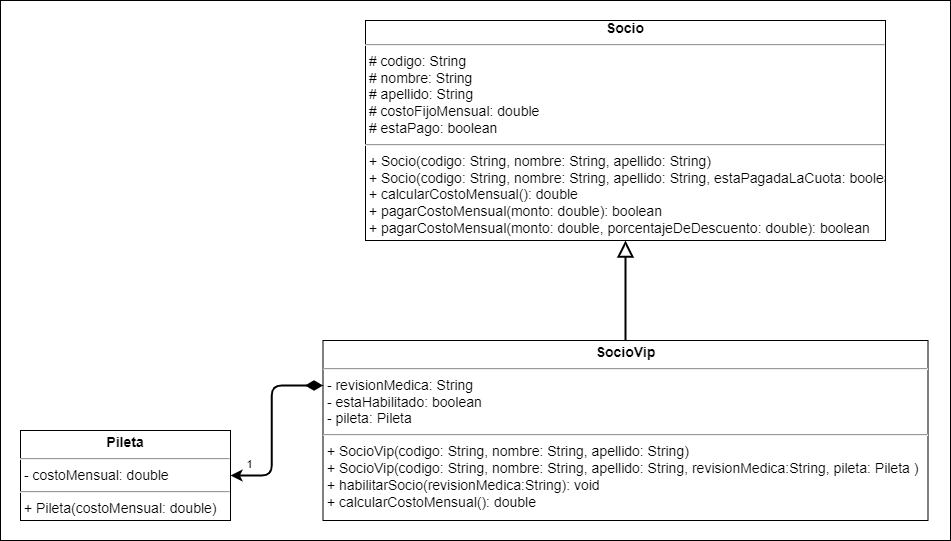

The diagram above was exported from draw.io. Its source (the exported page's mxGraphModel, read from the mxfile embedded in the PNG):
<mxGraphModel dx="1695" dy="2901" grid="1" gridSize="10" guides="1" tooltips="1" connect="1" arrows="1" fold="1" page="1" pageScale="1" pageWidth="827" pageHeight="1169" math="0" shadow="0">
  <root>
    <mxCell id="WIyWlLk6GJQsqaUBKTNV-0" />
    <mxCell id="WIyWlLk6GJQsqaUBKTNV-1" parent="WIyWlLk6GJQsqaUBKTNV-0" />
    <mxCell id="MvcSfsvhsIuprzJAYZkV-0" value="&lt;font style=&quot;font-size: 16px;&quot;&gt;&lt;font style=&quot;font-size: 16px;&quot;&gt;&lt;br&gt;&lt;/font&gt;&lt;/font&gt;" style="rounded=0;whiteSpace=wrap;html=1;align=left;verticalAlign=top;fontSize=30;fontStyle=1;spacingTop=10;spacing=2;spacingLeft=20;fontFamily=Verdana;" parent="WIyWlLk6GJQsqaUBKTNV-1" vertex="1">
      <mxGeometry x="-800" y="-2180" width="950" height="540" as="geometry" />
    </mxCell>
    <mxCell id="MvcSfsvhsIuprzJAYZkV-1" value="&lt;div style=&quot;text-align: center;&quot;&gt;&lt;b&gt;Socio&lt;/b&gt;&lt;/div&gt;&lt;hr style=&quot;font-size: 14px;&quot;&gt;&lt;p style=&quot;margin: 0px 0px 0px 4px; font-size: 14px;&quot;&gt;&lt;/p&gt;&amp;nbsp;# codigo: String&amp;nbsp;&lt;br&gt;&lt;span style=&quot;background-color: initial;&quot;&gt;&amp;nbsp;#&amp;nbsp;&lt;/span&gt;nombre&lt;span style=&quot;background-color: initial;&quot;&gt;:&amp;nbsp;&lt;/span&gt;String&amp;nbsp;&lt;span style=&quot;background-color: initial;&quot;&gt;&lt;br&gt;&lt;/span&gt;&amp;nbsp;# apellido: String&lt;br&gt;&amp;nbsp;# costoFijoMensual: double&lt;br&gt;&amp;nbsp;# estaPago: boolean&lt;br&gt;&lt;hr style=&quot;font-size: 14px;&quot;&gt;&amp;nbsp;+&lt;span style=&quot;background-color: initial;&quot;&gt;&amp;nbsp;Socio(&lt;/span&gt;codigo: String, nombre&lt;span style=&quot;background-color: initial;&quot;&gt;:&amp;nbsp;&lt;/span&gt;String, apellido: String&lt;span style=&quot;background-color: initial;&quot;&gt;)&lt;br&gt;&lt;/span&gt;&amp;nbsp;+&lt;span style=&quot;background-color: initial;&quot;&gt;&amp;nbsp;Socio(&lt;/span&gt;codigo: String, nombre&lt;span style=&quot;background-color: initial;&quot;&gt;:&amp;nbsp;&lt;/span&gt;String, apellido: String,&amp;nbsp;estaPagadaLaCuota: boolean&lt;span style=&quot;background-color: initial;&quot;&gt;)&lt;br&gt;&lt;/span&gt;&amp;nbsp;+ calcularCostoMensual(): double&lt;br&gt;&amp;nbsp;+ pagarCostoMensual(monto: double): boolean&lt;br&gt;&amp;nbsp;+ pagarCostoMensual(monto: double, porcentajeDeDescuento: double): boolean" style="verticalAlign=top;align=left;overflow=fill;fontSize=14;fontFamily=Helvetica;html=1;spacing=2;spacingTop=0;" parent="WIyWlLk6GJQsqaUBKTNV-1" vertex="1">
      <mxGeometry x="-435" y="-2160" width="520" height="220" as="geometry" />
    </mxCell>
    <mxCell id="MvcSfsvhsIuprzJAYZkV-2" style="edgeStyle=orthogonalEdgeStyle;rounded=1;orthogonalLoop=1;jettySize=auto;html=1;entryX=0.5;entryY=1;entryDx=0;entryDy=0;strokeWidth=2;endArrow=block;endFill=0;endSize=12;" parent="WIyWlLk6GJQsqaUBKTNV-1" source="LtT_zoDD4wVeDJvXFd2j-0" target="MvcSfsvhsIuprzJAYZkV-1" edge="1">
      <mxGeometry relative="1" as="geometry">
        <mxPoint x="-380" y="-1831.25" as="sourcePoint" />
      </mxGeometry>
    </mxCell>
    <mxCell id="Bs801fo3VwErH-w7HFVN-5" value="&lt;p style=&quot;margin: 4px 0px 0px; text-align: center; font-size: 14px;&quot;&gt;&lt;b&gt;Pileta&lt;/b&gt;&lt;/p&gt;&lt;hr style=&quot;font-size: 14px;&quot;&gt;&lt;p style=&quot;margin: 0px 0px 0px 4px; font-size: 14px;&quot;&gt;&lt;/p&gt;&lt;span style=&quot;background-color: initial;&quot;&gt;&amp;nbsp;- costoMensual: double&lt;/span&gt;&lt;br&gt;&lt;hr style=&quot;font-size: 14px;&quot;&gt;&amp;nbsp;+&lt;span style=&quot;background-color: initial;&quot;&gt;&amp;nbsp;Pileta(&lt;/span&gt;costoMensual: double&lt;span style=&quot;background-color: initial;&quot;&gt;)&lt;br&gt;&lt;/span&gt;&lt;br&gt;&lt;p style=&quot;margin: 0px 0px 0px 4px;&quot;&gt;&lt;br&gt;&lt;/p&gt;" style="verticalAlign=top;align=left;overflow=fill;fontSize=14;fontFamily=Helvetica;html=1;" parent="WIyWlLk6GJQsqaUBKTNV-1" vertex="1">
      <mxGeometry x="-780" y="-1750" width="210" height="90" as="geometry" />
    </mxCell>
    <mxCell id="LtT_zoDD4wVeDJvXFd2j-0" value="&lt;p style=&quot;margin: 4px 0px 0px; text-align: center; font-size: 14px;&quot;&gt;&lt;b&gt;SocioVip&lt;/b&gt;&lt;/p&gt;&lt;hr style=&quot;font-size: 14px;&quot;&gt;&lt;p style=&quot;margin: 0px 0px 0px 4px; font-size: 14px;&quot;&gt;&lt;/p&gt;&lt;span style=&quot;background-color: initial;&quot;&gt;&amp;nbsp;- revisionMedica:&amp;nbsp;&lt;/span&gt;String&lt;br&gt;&lt;span style=&quot;background-color: initial;&quot;&gt;&amp;nbsp;- estaHabilitado:&amp;nbsp;&lt;/span&gt;boolean&lt;br&gt;&lt;span style=&quot;background-color: initial;&quot;&gt;&amp;nbsp;- pileta:&amp;nbsp;&lt;/span&gt;Pileta&lt;br&gt;&lt;hr style=&quot;font-size: 14px;&quot;&gt;&amp;nbsp;+&lt;span style=&quot;background-color: initial;&quot;&gt;&amp;nbsp;SocioVip(&lt;/span&gt;codigo: String, nombre&lt;span style=&quot;background-color: initial;&quot;&gt;:&amp;nbsp;&lt;/span&gt;String, apellido: String&lt;span style=&quot;background-color: initial;&quot;&gt;)&lt;br&gt;&lt;/span&gt;&amp;nbsp;+&lt;span style=&quot;background-color: initial;&quot;&gt;&amp;nbsp;&lt;/span&gt;SocioVip&lt;span style=&quot;background-color: initial;&quot;&gt;(&lt;/span&gt;codigo: String, nombre&lt;span style=&quot;background-color: initial;&quot;&gt;:&amp;nbsp;&lt;/span&gt;String, apellido: String,&amp;nbsp;revisionMedica:String, pileta: Pileta&amp;nbsp;&lt;span style=&quot;background-color: initial;&quot;&gt;)&lt;br&gt;&lt;/span&gt;&amp;nbsp;+ habilitarSocio(revisionMedica:String): void&lt;br&gt;&lt;p style=&quot;margin: 0px 0px 0px 4px;&quot;&gt;+ calcularCostoMensual(): double&lt;br&gt;&lt;/p&gt;" style="verticalAlign=top;align=left;overflow=fill;fontSize=14;fontFamily=Helvetica;html=1;" parent="WIyWlLk6GJQsqaUBKTNV-1" vertex="1">
      <mxGeometry x="-477.5" y="-1840" width="605" height="180" as="geometry" />
    </mxCell>
    <mxCell id="XsRzjw3EwVHzehAybvIZ-0" style="edgeStyle=orthogonalEdgeStyle;rounded=1;orthogonalLoop=1;jettySize=auto;html=1;strokeWidth=2;endArrow=classic;endFill=1;endSize=6;exitX=0;exitY=0.25;exitDx=0;exitDy=0;startArrow=diamondThin;startFill=1;startSize=12;" parent="WIyWlLk6GJQsqaUBKTNV-1" source="LtT_zoDD4wVeDJvXFd2j-0" target="Bs801fo3VwErH-w7HFVN-5" edge="1">
      <mxGeometry relative="1" as="geometry">
        <mxPoint x="-165" y="-1830" as="sourcePoint" />
        <mxPoint x="-165" y="-1930" as="targetPoint" />
      </mxGeometry>
    </mxCell>
    <mxCell id="XsRzjw3EwVHzehAybvIZ-1" value="1" style="edgeLabel;html=1;align=center;verticalAlign=middle;resizable=0;points=[];" parent="XsRzjw3EwVHzehAybvIZ-0" vertex="1" connectable="0">
      <mxGeometry x="0.6274" y="2" relative="1" as="geometry">
        <mxPoint x="-15" y="-14" as="offset" />
      </mxGeometry>
    </mxCell>
  </root>
</mxGraphModel>